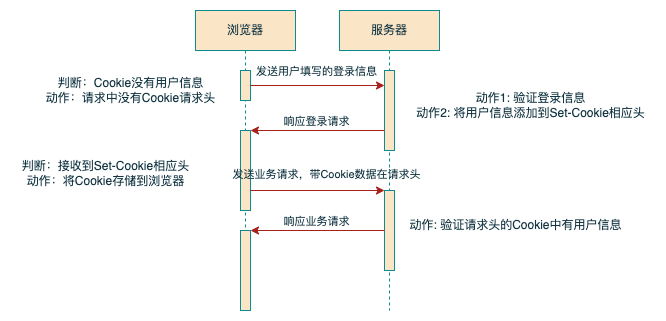

The diagram above was exported from draw.io. Its source (the exported page's mxGraphModel, read from the mxfile embedded in the PNG):
<mxGraphModel dx="954" dy="674" grid="1" gridSize="10" guides="1" tooltips="1" connect="1" arrows="1" fold="1" page="1" pageScale="1" pageWidth="827" pageHeight="1169" background="#ffffff" math="0" shadow="0">
  <root>
    <mxCell id="0" />
    <mxCell id="1" parent="0" />
    <mxCell id="wSobh4kacqRAjcaHUiz1-1" value="浏览器" style="shape=umlLifeline;perimeter=lifelinePerimeter;whiteSpace=wrap;html=1;container=1;dropTarget=0;collapsible=0;recursiveResize=0;outlineConnect=0;portConstraint=eastwest;newEdgeStyle={&quot;edgeStyle&quot;:&quot;elbowEdgeStyle&quot;,&quot;elbow&quot;:&quot;vertical&quot;,&quot;curved&quot;:0,&quot;rounded&quot;:0};labelBackgroundColor=none;fillColor=#FAE5C7;strokeColor=#0F8B8D;fontColor=#143642;" vertex="1" parent="1">
      <mxGeometry x="270" y="140" width="100" height="300" as="geometry" />
    </mxCell>
    <mxCell id="wSobh4kacqRAjcaHUiz1-2" value="" style="html=1;points=[];perimeter=orthogonalPerimeter;outlineConnect=0;targetShapes=umlLifeline;portConstraint=eastwest;newEdgeStyle={&quot;edgeStyle&quot;:&quot;elbowEdgeStyle&quot;,&quot;elbow&quot;:&quot;vertical&quot;,&quot;curved&quot;:0,&quot;rounded&quot;:0};labelBackgroundColor=none;fillColor=#FAE5C7;strokeColor=#0F8B8D;fontColor=#143642;" vertex="1" parent="wSobh4kacqRAjcaHUiz1-1">
      <mxGeometry x="45" y="60" width="10" height="30" as="geometry" />
    </mxCell>
    <mxCell id="wSobh4kacqRAjcaHUiz1-3" value="" style="html=1;points=[];perimeter=orthogonalPerimeter;outlineConnect=0;targetShapes=umlLifeline;portConstraint=eastwest;newEdgeStyle={&quot;edgeStyle&quot;:&quot;elbowEdgeStyle&quot;,&quot;elbow&quot;:&quot;vertical&quot;,&quot;curved&quot;:0,&quot;rounded&quot;:0};labelBackgroundColor=none;fillColor=#FAE5C7;strokeColor=#0F8B8D;fontColor=#143642;" vertex="1" parent="wSobh4kacqRAjcaHUiz1-1">
      <mxGeometry x="45" y="120" width="10" height="80" as="geometry" />
    </mxCell>
    <mxCell id="wSobh4kacqRAjcaHUiz1-4" value="" style="html=1;points=[];perimeter=orthogonalPerimeter;outlineConnect=0;targetShapes=umlLifeline;portConstraint=eastwest;newEdgeStyle={&quot;edgeStyle&quot;:&quot;elbowEdgeStyle&quot;,&quot;elbow&quot;:&quot;vertical&quot;,&quot;curved&quot;:0,&quot;rounded&quot;:0};labelBackgroundColor=none;fillColor=#FAE5C7;strokeColor=#0F8B8D;fontColor=#143642;" vertex="1" parent="wSobh4kacqRAjcaHUiz1-1">
      <mxGeometry x="45" y="220" width="10" height="80" as="geometry" />
    </mxCell>
    <mxCell id="wSobh4kacqRAjcaHUiz1-5" value="服务器" style="shape=umlLifeline;perimeter=lifelinePerimeter;whiteSpace=wrap;html=1;container=1;dropTarget=0;collapsible=0;recursiveResize=0;outlineConnect=0;portConstraint=eastwest;newEdgeStyle={&quot;edgeStyle&quot;:&quot;elbowEdgeStyle&quot;,&quot;elbow&quot;:&quot;vertical&quot;,&quot;curved&quot;:0,&quot;rounded&quot;:0};labelBackgroundColor=none;fillColor=#FAE5C7;strokeColor=#0F8B8D;fontColor=#143642;" vertex="1" parent="1">
      <mxGeometry x="414" y="140" width="100" height="300" as="geometry" />
    </mxCell>
    <mxCell id="wSobh4kacqRAjcaHUiz1-6" value="" style="html=1;points=[];perimeter=orthogonalPerimeter;outlineConnect=0;targetShapes=umlLifeline;portConstraint=eastwest;newEdgeStyle={&quot;edgeStyle&quot;:&quot;elbowEdgeStyle&quot;,&quot;elbow&quot;:&quot;vertical&quot;,&quot;curved&quot;:0,&quot;rounded&quot;:0};labelBackgroundColor=none;fillColor=#FAE5C7;strokeColor=#0F8B8D;fontColor=#143642;" vertex="1" parent="wSobh4kacqRAjcaHUiz1-5">
      <mxGeometry x="45" y="60" width="10" height="80" as="geometry" />
    </mxCell>
    <mxCell id="wSobh4kacqRAjcaHUiz1-7" value="" style="html=1;points=[];perimeter=orthogonalPerimeter;outlineConnect=0;targetShapes=umlLifeline;portConstraint=eastwest;newEdgeStyle={&quot;edgeStyle&quot;:&quot;elbowEdgeStyle&quot;,&quot;elbow&quot;:&quot;vertical&quot;,&quot;curved&quot;:0,&quot;rounded&quot;:0};labelBackgroundColor=none;fillColor=#FAE5C7;strokeColor=#0F8B8D;fontColor=#143642;" vertex="1" parent="wSobh4kacqRAjcaHUiz1-5">
      <mxGeometry x="45" y="180" width="10" height="80" as="geometry" />
    </mxCell>
    <mxCell id="wSobh4kacqRAjcaHUiz1-8" value="判断：Cookie没有用户信息&lt;br&gt;动作：请求中没有Cookie请求头" style="text;html=1;align=center;verticalAlign=middle;resizable=0;points=[];autosize=1;strokeColor=none;fillColor=none;labelBackgroundColor=none;fontColor=#143642;" vertex="1" parent="1">
      <mxGeometry x="110" y="200" width="190" height="40" as="geometry" />
    </mxCell>
    <mxCell id="wSobh4kacqRAjcaHUiz1-9" value="" style="endArrow=classic;html=1;rounded=0;labelBackgroundColor=none;strokeColor=#A8201A;fontColor=default;" edge="1" parent="1" source="wSobh4kacqRAjcaHUiz1-2" target="wSobh4kacqRAjcaHUiz1-6">
      <mxGeometry width="50" height="50" relative="1" as="geometry">
        <mxPoint x="360" y="260" as="sourcePoint" />
        <mxPoint x="410" y="210" as="targetPoint" />
      </mxGeometry>
    </mxCell>
    <mxCell id="wSobh4kacqRAjcaHUiz1-10" value="发送用户填写的登录信息" style="edgeLabel;html=1;align=center;verticalAlign=middle;resizable=0;points=[];labelBackgroundColor=none;fontColor=#143642;" vertex="1" connectable="0" parent="wSobh4kacqRAjcaHUiz1-9">
      <mxGeometry x="0.2239" y="1" relative="1" as="geometry">
        <mxPoint x="-17" y="-14" as="offset" />
      </mxGeometry>
    </mxCell>
    <mxCell id="wSobh4kacqRAjcaHUiz1-11" value="" style="endArrow=classic;html=1;rounded=0;labelBackgroundColor=none;strokeColor=#A8201A;fontColor=default;" edge="1" parent="1" source="wSobh4kacqRAjcaHUiz1-6" target="wSobh4kacqRAjcaHUiz1-3">
      <mxGeometry width="50" height="50" relative="1" as="geometry">
        <mxPoint x="370" y="330" as="sourcePoint" />
        <mxPoint x="390" y="330" as="targetPoint" />
      </mxGeometry>
    </mxCell>
    <mxCell id="wSobh4kacqRAjcaHUiz1-12" value="响应登录请求" style="edgeLabel;html=1;align=center;verticalAlign=middle;resizable=0;points=[];labelBackgroundColor=none;fontColor=#143642;" vertex="1" connectable="0" parent="wSobh4kacqRAjcaHUiz1-11">
      <mxGeometry x="0.5647" relative="1" as="geometry">
        <mxPoint x="36" y="-10" as="offset" />
      </mxGeometry>
    </mxCell>
    <mxCell id="wSobh4kacqRAjcaHUiz1-13" value="动作1: 验证登录信息&lt;br&gt;动作2: 将用户信息添加到Set-Cookie相应头" style="text;html=1;align=center;verticalAlign=middle;resizable=0;points=[];autosize=1;strokeColor=none;fillColor=none;labelBackgroundColor=none;fontColor=#143642;" vertex="1" parent="1">
      <mxGeometry x="480" y="215" width="250" height="40" as="geometry" />
    </mxCell>
    <mxCell id="wSobh4kacqRAjcaHUiz1-14" value="判断：接收到Set-Cookie相应头&lt;br&gt;动作：将Cookie存储到浏览器" style="text;html=1;align=center;verticalAlign=middle;resizable=0;points=[];autosize=1;strokeColor=none;fillColor=none;labelBackgroundColor=none;fontColor=#143642;" vertex="1" parent="1">
      <mxGeometry x="85" y="283" width="190" height="40" as="geometry" />
    </mxCell>
    <mxCell id="wSobh4kacqRAjcaHUiz1-15" value="" style="endArrow=classic;html=1;rounded=0;labelBackgroundColor=none;strokeColor=#A8201A;fontColor=default;" edge="1" parent="1" source="wSobh4kacqRAjcaHUiz1-3" target="wSobh4kacqRAjcaHUiz1-7">
      <mxGeometry width="50" height="50" relative="1" as="geometry">
        <mxPoint x="360" y="370" as="sourcePoint" />
        <mxPoint x="410" y="320" as="targetPoint" />
      </mxGeometry>
    </mxCell>
    <mxCell id="wSobh4kacqRAjcaHUiz1-16" value="发送业务请求，带Cookie数据在请求头" style="edgeLabel;html=1;align=center;verticalAlign=middle;resizable=0;points=[];labelBackgroundColor=none;fontColor=#143642;" vertex="1" connectable="0" parent="wSobh4kacqRAjcaHUiz1-15">
      <mxGeometry x="-0.8383" y="-2" relative="1" as="geometry">
        <mxPoint x="64" y="-19" as="offset" />
      </mxGeometry>
    </mxCell>
    <mxCell id="wSobh4kacqRAjcaHUiz1-17" value="动作: 验证请求头的Cookie中有用户信息" style="text;html=1;align=center;verticalAlign=middle;resizable=0;points=[];autosize=1;strokeColor=none;fillColor=none;labelBackgroundColor=none;fontColor=#143642;" vertex="1" parent="1">
      <mxGeometry x="470" y="340" width="240" height="30" as="geometry" />
    </mxCell>
    <mxCell id="wSobh4kacqRAjcaHUiz1-18" value="" style="endArrow=classic;html=1;rounded=0;labelBackgroundColor=none;strokeColor=#A8201A;fontColor=default;" edge="1" parent="1" source="wSobh4kacqRAjcaHUiz1-7" target="wSobh4kacqRAjcaHUiz1-4">
      <mxGeometry width="50" height="50" relative="1" as="geometry">
        <mxPoint x="380" y="420" as="sourcePoint" />
        <mxPoint x="430" y="370" as="targetPoint" />
      </mxGeometry>
    </mxCell>
    <mxCell id="wSobh4kacqRAjcaHUiz1-19" value="响应业务请求" style="edgeLabel;html=1;align=center;verticalAlign=middle;resizable=0;points=[];labelBackgroundColor=none;fontColor=#143642;" vertex="1" connectable="0" parent="wSobh4kacqRAjcaHUiz1-18">
      <mxGeometry x="0.4652" y="2" relative="1" as="geometry">
        <mxPoint x="29" y="-12" as="offset" />
      </mxGeometry>
    </mxCell>
  </root>
</mxGraphModel>